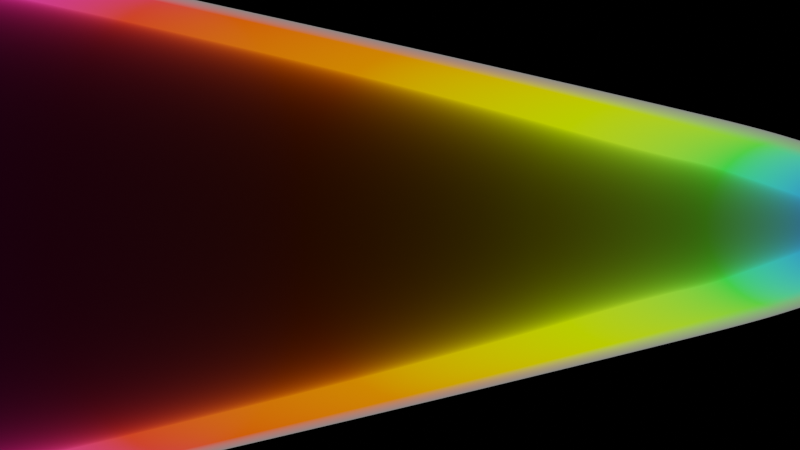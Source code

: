 # Source: waves.blend  (saved by Blender 2.80.45; exported with 4.5.12 LTS)
import bpy
from mathutils import Matrix  # noqa: F401  (used for matrix-valued properties, if any)

bpy.ops.wm.read_factory_settings(use_empty=True)
scene = bpy.context.scene
scene.name = 'Scene'

# ---- collections
col_collection = bpy.data.collections.new('Collection'); scene.collection.children.link(col_collection)

# ---- materials (node trees are filled in below, after node groups)
mat_material_001 = bpy.data.materials.new('Material.001')
mat_material_001.roughness = 0.25

# ---- material node trees
mat_material_001.use_nodes = True; mat_material_001.node_tree.nodes.clear()
_N = mat_material_001.node_tree.nodes; _L = mat_material_001.node_tree.links
n0 = _N.new('ShaderNodeOutputMaterial'); n0.name = 'Material Output'; n0.location = (618, 319)
n1 = _N.new('ShaderNodeTexGradient'); n1.name = 'Gradient Texture'; n1.location = (-1430, 170)
n2 = _N.new('ShaderNodeTexCoord'); n2.name = 'Texture Coordinate'; n2.location = (-1717, 179)
n3 = _N.new('ShaderNodeValToRGB'); n3.name = 'ColorRamp'; n3.location = (-1192, 208)
while len(n3.color_ramp.elements) > 1: n3.color_ramp.elements.remove(n3.color_ramp.elements[-1])
n3.color_ramp.elements[0].position = 0.0; n3.color_ramp.elements[0].color = (0.9887, 0.0, 1.0, 1.0)
_e = n3.color_ramp.elements.new(0.2362); _e.color = (1.0, 0.04733, 0.003341, 1.0)
_e = n3.color_ramp.elements.new(0.3928); _e.color = (1.0, 0.2153, 0.0, 1.0)
_e = n3.color_ramp.elements.new(0.5928); _e.color = (0.5604, 1.0, 0.0, 1.0)
_e = n3.color_ramp.elements.new(0.8); _e.color = (0.0, 1.0, 0.05759, 1.0)
_e = n3.color_ramp.elements.new(1.0); _e.color = (0.0, 0.003295, 1.0, 1.0)
n4 = _N.new('ShaderNodeValToRGB'); n4.name = 'ColorRamp.001'; n4.location = (-607, 270)
while len(n4.color_ramp.elements) > 1: n4.color_ramp.elements.remove(n4.color_ramp.elements[-1])
n4.color_ramp.elements[0].position = 0.0; n4.color_ramp.elements[0].color = (0.0, 0.0, 0.0, 1.0)
_e = n4.color_ramp.elements.new(0.5652); _e.color = (1.0, 1.0, 1.0, 1.0)
n5 = _N.new('ShaderNodeBsdfTransparent'); n5.name = 'Transparent BSDF'; n5.location = (-809, -155)
n6 = _N.new('ShaderNodeEmission'); n6.name = 'Emission'; n6.location = (-811, 28)
n7 = _N.new('ShaderNodeLayerWeight'); n7.name = 'Layer Weight'; n7.location = (-827, 253)
n7.inputs[0].default_value = 0.1
n8 = _N.new('ShaderNodeMixShader'); n8.name = 'Mix Shader'; n8.location = (-329, 87)
n9 = _N.new('ShaderNodeEmission'); n9.name = 'Emission.001'; n9.location = (-185, 308)
n9.inputs[1].default_value = 0.2
n10 = _N.new('ShaderNodeLayerWeight'); n10.name = 'Layer Weight.001'; n10.location = (-190, 525)
n10.inputs[0].default_value = 0.75
n11 = _N.new('ShaderNodeValToRGB'); n11.name = 'ColorRamp.002'; n11.location = (30, 494)
while len(n11.color_ramp.elements) > 1: n11.color_ramp.elements.remove(n11.color_ramp.elements[-1])
n11.color_ramp.elements[0].position = 0.9493; n11.color_ramp.elements[0].color = (0.0, 0.0, 0.0, 1.0)
_e = n11.color_ramp.elements.new(1.0); _e.color = (1.0, 1.0, 1.0, 1.0)
n12 = _N.new('ShaderNodeMixShader'); n12.name = 'Mix Shader.001'; n12.location = (350, 274)
_L.new(n6.outputs[0], n8.inputs[2])
_L.new(n7.outputs[0], n4.inputs[0])
_L.new(n5.outputs[0], n8.inputs[1])
_L.new(n1.outputs[1], n3.inputs[0])
_L.new(n3.outputs[0], n6.inputs[0])
_L.new(n2.outputs[2], n1.inputs[0])
_L.new(n4.outputs[0], n8.inputs[0])
_L.new(n9.outputs[0], n12.inputs[2])
_L.new(n8.outputs[0], n12.inputs[1])
_L.new(n10.outputs[1], n11.inputs[0])
_L.new(n11.outputs[0], n12.inputs[0])
_L.new(n12.outputs[0], n0.inputs[0])
n0.is_active_output = True

# ---- world
world_world = bpy.data.worlds.new('World'); scene.world = world_world
world_world.use_nodes = True; world_world.node_tree.nodes.clear()
_N = world_world.node_tree.nodes; _L = world_world.node_tree.links
n0 = _N.new('ShaderNodeOutputWorld'); n0.name = 'World Output'; n0.location = (300, 300)
n1 = _N.new('ShaderNodeBackground'); n1.name = 'Background'; n1.location = (10, 300)
n1.inputs[0].default_value = (0.0, 0.0, 0.0, 1.0)
_L.new(n1.outputs[0], n0.inputs[0])
n0.is_active_output = True
world_world.color = (0.05088, 0.05088, 0.05088)
world_world.use_sun_shadow = False
world_world.sun_shadow_jitter_overblur = 0.0

# ---- cameras
cam_camera = bpy.data.cameras.new('Camera')
cam_camera.clip_end = 100.0
cam_camera.ortho_scale = 7.314
cam_camera.dof.focus_distance = 0.0

# ---- lights
light_light = bpy.data.lights.new('Light', 'POINT')
light_light.transmission_factor = 0.0
light_light.cutoff_distance = 30.0
light_light.energy = 100.0
light_light.shadow_buffer_clip_start = 1.001
light_light.shadow_soft_size = 0.1
light_light.shadow_maximum_resolution = 0.006
light_light.use_absolute_resolution = True

# ---- meshes
me_cylinder = bpy.data.meshes.new('Cylinder')
me_cylinder.from_pydata([(-1.0, -3.266e-06, 9.447), (-2.276, 5.093e-06, -15.08), (-0.9808, -0.1951, 9.447), (-2.232, -0.444, -15.08), (-0.9239, -0.3827, 9.447), (-2.103, -0.8709, -15.08), (-0.8315, -0.5556, 9.447), (-1.892, -1.264, -15.08), (-0.7071, -0.7071, 9.447), (-1.609, -1.609, -15.08), (-0.5556, -0.8315, 9.447), (-1.264, -1.892, -15.08), (-0.3827, -0.9239, 9.447), (-0.8709, -2.103, -15.08), (-0.1951, -0.9808, 9.447), (-0.444, -2.232, -15.08), (2.98e-07, -1.0, 9.447), (1.031e-06, -2.276, -15.08), (0.1951, -0.9808, 9.447), (0.444, -2.232, -15.08), (0.3827, -0.9239, 9.447), (0.8709, -2.103, -15.08), (0.5556, -0.8315, 9.447), (1.264, -1.892, -15.08), (0.7071, -0.7071, 9.447), (1.609, -1.609, -15.08), (0.8315, -0.5556, 9.447), (1.892, -1.264, -15.08), (0.9239, -0.3827, 9.447), (2.103, -0.8709, -15.08), (0.9808, -0.1951, 9.447), (2.232, -0.444, -15.08), (1.0, -2.789e-06, 9.447), (2.276, 6.178e-06, -15.08), (0.9808, 0.1951, 9.447), (2.232, 0.444, -15.08), (0.9239, 0.3827, 9.447), (2.103, 0.8709, -15.08), (0.8315, 0.5556, 9.447), (1.892, 1.264, -15.08), (0.7071, 0.7071, 9.447), (1.609, 1.609, -15.08), (0.5556, 0.8315, 9.447), (1.264, 1.892, -15.08), (0.3827, 0.9239, 9.447), (0.8709, 2.103, -15.08), (0.1951, 0.9808, 9.447), (0.444, 2.232, -15.08), (-7.749e-07, 1.0, 9.447), (-1.41e-06, 2.276, -15.08), (-0.1951, 0.9808, 9.447), (-0.444, 2.232, -15.08), (-0.3827, 0.9239, 9.447), (-0.8709, 2.103, -15.08), (-0.5556, 0.8315, 9.447), (-1.264, 1.892, -15.08), (-0.7071, 0.7071, 9.447), (-1.609, 1.609, -15.08), (-0.8315, 0.5556, 9.447), (-1.892, 1.264, -15.08), (-0.9239, 0.3827, 9.447), (-2.103, 0.8709, -15.08), (-0.9808, 0.1951, 9.447), (-2.232, 0.444, -15.08), (-1.128, -2.711e-06, 7.812), (-1.256, -2.155e-06, 6.176), (-1.384, -1.599e-06, 4.541), (-1.512, -1.043e-06, 2.905), (-1.618, -4.124e-07, 1.054), (-1.708, 2.419e-07, -0.8654), (-1.792, 8.732e-07, -2.717), (-1.871, 1.481e-06, -4.5), (-1.945, 2.067e-06, -6.216), (-2.014, 2.629e-06, -7.863), (-2.077, 3.168e-06, -9.443), (-2.134, 3.684e-06, -10.96), (-2.187, 4.176e-06, -12.4), (-2.234, 4.646e-06, -13.78), (-2.191, -0.4358, -13.78), (-2.145, -0.4266, -12.4), (-2.093, -0.4164, -10.96), (-2.037, -0.4051, -9.443), (-1.975, -0.3928, -7.863), (-1.908, -0.3795, -6.216), (-1.835, -0.3651, -4.5), (-1.758, -0.3497, -2.717), (-1.675, -0.3332, -0.8654), (-1.587, -0.3157, 1.054), (-1.483, -0.295, 2.905), (-1.357, -0.27, 4.541), (-1.232, -0.245, 6.176), (-1.106, -0.2201, 7.812), (-2.064, -0.8549, -13.78), (-2.02, -0.8369, -12.4), (-1.972, -0.8168, -10.96), (-1.919, -0.7947, -9.443), (-1.86, -0.7705, -7.863), (-1.797, -0.7444, -6.216), (-1.729, -0.7162, -4.5), (-1.656, -0.6859, -2.717), (-1.578, -0.6537, -0.8654), (-1.495, -0.6193, 1.054), (-1.397, -0.5787, 2.905), (-1.279, -0.5297, 4.541), (-1.16, -0.4807, 6.176), (-1.042, -0.4317, 7.812), (-1.857, -1.241, -13.78), (-1.818, -1.215, -12.4), (-1.775, -1.186, -10.96), (-1.727, -1.154, -9.443), (-1.674, -1.119, -7.863), (-1.617, -1.081, -6.216), (-1.556, -1.04, -4.5), (-1.49, -0.9958, -2.717), (-1.42, -0.949, -0.8654), (-1.346, -0.8992, 1.054), (-1.257, -0.8401, 2.905), (-1.151, -0.769, 4.541), (-1.044, -0.6978, 6.176), (-0.9379, -0.6267, 7.812), (-1.58, -1.58, -13.78), (-1.546, -1.546, -12.4), (-1.509, -1.509, -10.96), (-1.468, -1.468, -9.443), (-1.424, -1.424, -7.863), (-1.375, -1.375, -6.216), (-1.323, -1.323, -4.5), (-1.267, -1.267, -2.717), (-1.208, -1.208, -0.8654), (-1.144, -1.144, 1.054), (-1.069, -1.069, 2.905), (-0.9787, -0.9787, 4.541), (-0.8882, -0.8882, 6.176), (-0.7976, -0.7976, 7.812), (-1.241, -1.857, -13.78), (-1.215, -1.818, -12.4), (-1.186, -1.775, -10.96), (-1.154, -1.727, -9.443), (-1.119, -1.674, -7.863), (-1.081, -1.617, -6.216), (-1.04, -1.556, -4.5), (-0.9958, -1.49, -2.717), (-0.949, -1.42, -0.8654), (-0.8992, -1.346, 1.054), (-0.8401, -1.257, 2.905), (-0.769, -1.151, 4.541), (-0.6978, -1.044, 6.176), (-0.6267, -0.9379, 7.812), (-0.8549, -2.064, -13.78), (-0.8369, -2.02, -12.4), (-0.8168, -1.972, -10.96), (-0.7947, -1.919, -9.443), (-0.7705, -1.86, -7.863), (-0.7444, -1.797, -6.216), (-0.7162, -1.729, -4.5), (-0.6859, -1.656, -2.717), (-0.6537, -1.578, -0.8654), (-0.6193, -1.495, 1.054), (-0.5787, -1.397, 2.905), (-0.5297, -1.279, 4.541), (-0.4807, -1.16, 6.176), (-0.4317, -1.042, 7.812), (-0.4358, -2.191, -13.78), (-0.4266, -2.145, -12.4), (-0.4164, -2.093, -10.96), (-0.4051, -2.037, -9.443), (-0.3928, -1.975, -7.863), (-0.3795, -1.908, -6.216), (-0.3651, -1.835, -4.5), (-0.3497, -1.758, -2.717), (-0.3332, -1.675, -0.8654), (-0.3157, -1.587, 1.054), (-0.295, -1.483, 2.905), (-0.27, -1.357, 4.541), (-0.245, -1.232, 6.176), (-0.2201, -1.106, 7.812), (1.002e-06, -2.234, -13.78), (9.696e-07, -2.187, -12.4), (9.347e-07, -2.134, -10.96), (8.972e-07, -2.077, -9.443), (8.57e-07, -2.014, -7.863), (8.142e-07, -1.945, -6.216), (7.686e-07, -1.871, -4.5), (7.204e-07, -1.792, -2.717), (6.694e-07, -1.708, -0.8654), (6.158e-07, -1.618, 1.054), (5.568e-07, -1.512, 2.905), (4.921e-07, -1.384, 4.541), (4.274e-07, -1.256, 6.176), (3.627e-07, -1.128, 7.812), (0.4358, -2.191, -13.78), (0.4266, -2.145, -12.4), (0.4164, -2.093, -10.96), (0.4051, -2.037, -9.443), (0.3928, -1.975, -7.863), (0.3795, -1.908, -6.216), (0.3651, -1.835, -4.5), (0.3497, -1.758, -2.717), (0.3332, -1.675, -0.8654), (0.3157, -1.587, 1.054), (0.295, -1.483, 2.905), (0.27, -1.357, 4.541), (0.245, -1.232, 6.176), (0.2201, -1.106, 7.812), (0.8549, -2.064, -13.78), (0.8369, -2.02, -12.4), (0.8168, -1.972, -10.96), (0.7947, -1.919, -9.443), (0.7705, -1.86, -7.863), (0.7444, -1.797, -6.216), (0.7162, -1.729, -4.5), (0.6859, -1.656, -2.717), (0.6537, -1.578, -0.8654), (0.6193, -1.495, 1.054), (0.5787, -1.397, 2.905), (0.5297, -1.279, 4.541), (0.4807, -1.16, 6.176), (0.4317, -1.042, 7.812), (1.241, -1.857, -13.78), (1.215, -1.818, -12.4), (1.186, -1.775, -10.96), (1.154, -1.727, -9.443), (1.119, -1.674, -7.863), (1.081, -1.617, -6.216), (1.04, -1.556, -4.5), (0.9958, -1.49, -2.717), (0.949, -1.42, -0.8654), (0.8992, -1.346, 1.054), (0.8401, -1.257, 2.905), (0.769, -1.151, 4.541), (0.6978, -1.044, 6.176), (0.6267, -0.9379, 7.812), (1.58, -1.58, -13.78), (1.546, -1.546, -12.4), (1.509, -1.509, -10.96), (1.468, -1.468, -9.443), (1.424, -1.424, -7.863), (1.375, -1.375, -6.216), (1.323, -1.323, -4.5), (1.267, -1.267, -2.717), (1.208, -1.208, -0.8654), (1.144, -1.144, 1.054), (1.069, -1.069, 2.905), (0.9787, -0.9787, 4.541), (0.8882, -0.8882, 6.176), (0.7976, -0.7976, 7.812), (1.857, -1.241, -13.78), (1.818, -1.215, -12.4), (1.775, -1.186, -10.96), (1.727, -1.154, -9.443), (1.674, -1.119, -7.863), (1.617, -1.081, -6.216), (1.556, -1.04, -4.5), (1.49, -0.9958, -2.717), (1.42, -0.949, -0.8654), (1.346, -0.8992, 1.054), (1.257, -0.8401, 2.905), (1.151, -0.769, 4.541), (1.044, -0.6978, 6.176), (0.9379, -0.6267, 7.812), (2.064, -0.8549, -13.78), (2.02, -0.8369, -12.4), (1.972, -0.8168, -10.96), (1.919, -0.7947, -9.443), (1.86, -0.7705, -7.863), (1.797, -0.7444, -6.216), (1.729, -0.7162, -4.5), (1.656, -0.6859, -2.717), (1.578, -0.6537, -0.8654), (1.495, -0.6193, 1.054), (1.397, -0.5787, 2.905), (1.279, -0.5297, 4.541), (1.16, -0.4807, 6.176), (1.042, -0.4317, 7.812), (2.191, -0.4358, -13.78), (2.145, -0.4266, -12.4), (2.093, -0.4164, -10.96), (2.037, -0.4051, -9.443), (1.975, -0.3928, -7.863), (1.908, -0.3795, -6.216), (1.835, -0.3651, -4.5), (1.758, -0.3497, -2.717), (1.675, -0.3332, -0.8654), (1.587, -0.3157, 1.054), (1.483, -0.295, 2.905), (1.357, -0.27, 4.541), (1.232, -0.245, 6.176), (1.106, -0.2201, 7.812), (2.234, 5.711e-06, -13.78), (2.187, 5.219e-06, -12.4), (2.134, 4.701e-06, -10.96), (2.077, 4.158e-06, -9.443), (2.014, 3.589e-06, -7.863), (1.945, 2.994e-06, -6.216), (1.871, 2.374e-06, -4.5), (1.792, 1.728e-06, -2.717), (1.708, 1.056e-06, -0.8654), (1.618, 3.593e-07, 1.054), (1.512, -3.221e-07, 2.905), (1.384, -9.389e-07, 4.541), (1.256, -1.556e-06, 6.176), (1.128, -2.173e-06, 7.812), (2.191, 0.4358, -13.78), (2.145, 0.4266, -12.4), (2.093, 0.4164, -10.96), (2.037, 0.4051, -9.443), (1.975, 0.3928, -7.863), (1.908, 0.3795, -6.216), (1.835, 0.3651, -4.5), (1.758, 0.3497, -2.717), (1.675, 0.3332, -0.8654), (1.587, 0.3157, 1.054), (1.483, 0.295, 2.905), (1.357, 0.27, 4.541), (1.232, 0.245, 6.176), (1.106, 0.2201, 7.812), (2.064, 0.8549, -13.78), (2.02, 0.8369, -12.4), (1.972, 0.8168, -10.96), (1.919, 0.7947, -9.443), (1.86, 0.7705, -7.863), (1.797, 0.7444, -6.216), (1.729, 0.7162, -4.5), (1.656, 0.6859, -2.717), (1.578, 0.6537, -0.8654), (1.495, 0.6193, 1.054), (1.397, 0.5787, 2.905), (1.279, 0.5297, 4.541), (1.16, 0.4807, 6.176), (1.042, 0.4317, 7.812), (1.857, 1.241, -13.78), (1.818, 1.215, -12.4), (1.775, 1.186, -10.96), (1.727, 1.154, -9.443), (1.674, 1.119, -7.863), (1.617, 1.081, -6.216), (1.556, 1.04, -4.5), (1.49, 0.9958, -2.717), (1.42, 0.949, -0.8654), (1.346, 0.8992, 1.054), (1.257, 0.8401, 2.905), (1.151, 0.769, 4.541), (1.044, 0.6978, 6.176), (0.9379, 0.6267, 7.812), (1.58, 1.58, -13.78), (1.546, 1.546, -12.4), (1.509, 1.509, -10.96), (1.468, 1.468, -9.443), (1.424, 1.424, -7.863), (1.375, 1.375, -6.216), (1.323, 1.323, -4.5), (1.267, 1.267, -2.717), (1.208, 1.208, -0.8654), (1.144, 1.144, 1.054), (1.069, 1.069, 2.905), (0.9787, 0.9787, 4.541), (0.8882, 0.8882, 6.176), (0.7976, 0.7976, 7.812), (1.241, 1.857, -13.78), (1.215, 1.818, -12.4), (1.186, 1.775, -10.96), (1.154, 1.727, -9.443), (1.119, 1.674, -7.863), (1.081, 1.617, -6.216), (1.04, 1.556, -4.5), (0.9958, 1.49, -2.717), (0.949, 1.42, -0.8654), (0.8992, 1.346, 1.054), (0.8401, 1.257, 2.905), (0.769, 1.151, 4.541), (0.6978, 1.044, 6.176), (0.6267, 0.9379, 7.812), (0.8549, 2.064, -13.78), (0.8369, 2.02, -12.4), (0.8168, 1.972, -10.96), (0.7947, 1.919, -9.443), (0.7705, 1.86, -7.863), (0.7444, 1.797, -6.216), (0.7162, 1.729, -4.5), (0.6859, 1.656, -2.717), (0.6537, 1.578, -0.8654), (0.6193, 1.495, 1.054), (0.5787, 1.397, 2.905), (0.5297, 1.279, 4.541), (0.4807, 1.16, 6.176), (0.4317, 1.042, 7.812), (0.4358, 2.191, -13.78), (0.4266, 2.145, -12.4), (0.4164, 2.093, -10.96), (0.4051, 2.037, -9.443), (0.3928, 1.975, -7.863), (0.3795, 1.908, -6.216), (0.3651, 1.835, -4.5), (0.3497, 1.758, -2.717), (0.3332, 1.675, -0.8654), (0.3157, 1.587, 1.054), (0.295, 1.483, 2.905), (0.27, 1.357, 4.541), (0.245, 1.232, 6.176), (0.2201, 1.106, 7.812), (-1.395e-06, 2.234, -13.78), (-1.377e-06, 2.187, -12.4), (-1.355e-06, 2.134, -10.96), (-1.331e-06, 2.077, -9.443), (-1.303e-06, 2.014, -7.863), (-1.273e-06, 1.945, -6.216), (-1.239e-06, 1.871, -4.5), (-1.203e-06, 1.792, -2.717), (-1.163e-06, 1.708, -0.8654), (-1.121e-06, 1.618, 1.054), (-1.066e-06, 1.512, 2.905), (-9.929e-07, 1.384, 4.541), (-9.202e-07, 1.256, 6.176), (-8.475e-07, 1.128, 7.812), (-0.4358, 2.191, -13.78), (-0.4266, 2.145, -12.4), (-0.4164, 2.093, -10.96), (-0.4051, 2.037, -9.443), (-0.3928, 1.975, -7.863), (-0.3795, 1.908, -6.216), (-0.3651, 1.835, -4.5), (-0.3497, 1.758, -2.717), (-0.3332, 1.675, -0.8654), (-0.3157, 1.587, 1.054), (-0.295, 1.483, 2.905), (-0.27, 1.357, 4.541), (-0.245, 1.232, 6.176), (-0.2201, 1.106, 7.812), (-0.8549, 2.064, -13.78), (-0.8369, 2.02, -12.4), (-0.8168, 1.972, -10.96), (-0.7947, 1.919, -9.443), (-0.7705, 1.86, -7.863), (-0.7444, 1.797, -6.216), (-0.7162, 1.729, -4.5), (-0.6859, 1.656, -2.717), (-0.6537, 1.578, -0.8654), (-0.6193, 1.495, 1.054), (-0.5787, 1.397, 2.905), (-0.5297, 1.279, 4.541), (-0.4807, 1.16, 6.176), (-0.4317, 1.042, 7.812), (-1.241, 1.857, -13.78), (-1.215, 1.818, -12.4), (-1.186, 1.775, -10.96), (-1.154, 1.727, -9.443), (-1.119, 1.674, -7.863), (-1.081, 1.617, -6.216), (-1.04, 1.556, -4.5), (-0.9958, 1.49, -2.717), (-0.949, 1.42, -0.8654), (-0.8992, 1.346, 1.054), (-0.8401, 1.257, 2.905), (-0.769, 1.151, 4.541), (-0.6978, 1.044, 6.176), (-0.6267, 0.9379, 7.812), (-1.58, 1.58, -13.78), (-1.546, 1.546, -12.4), (-1.509, 1.509, -10.96), (-1.468, 1.468, -9.443), (-1.424, 1.424, -7.863), (-1.375, 1.375, -6.216), (-1.323, 1.323, -4.5), (-1.267, 1.267, -2.717), (-1.208, 1.208, -0.8654), (-1.144, 1.144, 1.054), (-1.069, 1.069, 2.905), (-0.9787, 0.9787, 4.541), (-0.8882, 0.8882, 6.176), (-0.7976, 0.7976, 7.812), (-1.857, 1.241, -13.78), (-1.818, 1.215, -12.4), (-1.775, 1.186, -10.96), (-1.727, 1.154, -9.443), (-1.674, 1.119, -7.863), (-1.617, 1.081, -6.216), (-1.556, 1.04, -4.5), (-1.49, 0.9958, -2.717), (-1.42, 0.949, -0.8654), (-1.346, 0.8992, 1.054), (-1.257, 0.8401, 2.905), (-1.151, 0.7689, 4.541), (-1.044, 0.6978, 6.176), (-0.9379, 0.6267, 7.812), (-2.064, 0.8549, -13.78), (-2.02, 0.8369, -12.4), (-1.972, 0.8168, -10.96), (-1.919, 0.7947, -9.443), (-1.86, 0.7705, -7.863), (-1.797, 0.7444, -6.216), (-1.729, 0.7162, -4.5), (-1.656, 0.6859, -2.717), (-1.578, 0.6536, -0.8654), (-1.495, 0.6193, 1.054), (-1.397, 0.5787, 2.905), (-1.279, 0.5297, 4.541), (-1.16, 0.4807, 6.176), (-1.042, 0.4317, 7.812), (-2.191, 0.4358, -13.78), (-2.145, 0.4266, -12.4), (-2.093, 0.4164, -10.96), (-2.037, 0.4051, -9.443), (-1.975, 0.3928, -7.863), (-1.908, 0.3795, -6.216), (-1.835, 0.3651, -4.5), (-1.758, 0.3497, -2.717), (-1.675, 0.3332, -0.8654), (-1.587, 0.3157, 1.054), (-1.483, 0.295, 2.905), (-1.357, 0.27, 4.541), (-1.232, 0.245, 6.176), (-1.106, 0.2201, 7.812)], [], [(77, 1, 3, 78), (78, 3, 5, 92), (92, 5, 7, 106), (106, 7, 9, 120), (120, 9, 11, 134), (134, 11, 13, 148), (148, 13, 15, 162), (162, 15, 17, 176), (176, 17, 19, 190), (190, 19, 21, 204), (204, 21, 23, 218), (218, 23, 25, 232), (232, 25, 27, 246), (246, 27, 29, 260), (260, 29, 31, 274), (274, 31, 33, 288), (288, 33, 35, 302), (302, 35, 37, 316), (316, 37, 39, 330), (330, 39, 41, 344), (344, 41, 43, 358), (358, 43, 45, 372), (372, 45, 47, 386), (386, 47, 49, 400), (400, 49, 51, 414), (414, 51, 53, 428), (428, 53, 55, 442), (442, 55, 57, 456), (456, 57, 59, 470), (470, 59, 61, 484), (484, 61, 63, 498), (498, 63, 1, 77), (62, 511, 64, 0), (511, 510, 65, 64), (510, 509, 66, 65), (509, 508, 67, 66), (508, 507, 68, 67), (507, 506, 69, 68), (506, 505, 70, 69), (505, 504, 71, 70), (504, 503, 72, 71), (503, 502, 73, 72), (502, 501, 74, 73), (501, 500, 75, 74), (500, 499, 76, 75), (499, 498, 77, 76), (60, 497, 511, 62), (497, 496, 510, 511), (496, 495, 509, 510), (495, 494, 508, 509), (494, 493, 507, 508), (493, 492, 506, 507), (492, 491, 505, 506), (491, 490, 504, 505), (490, 489, 503, 504), (489, 488, 502, 503), (488, 487, 501, 502), (487, 486, 500, 501), (486, 485, 499, 500), (485, 484, 498, 499), (58, 483, 497, 60), (483, 482, 496, 497), (482, 481, 495, 496), (481, 480, 494, 495), (480, 479, 493, 494), (479, 478, 492, 493), (478, 477, 491, 492), (477, 476, 490, 491), (476, 475, 489, 490), (475, 474, 488, 489), (474, 473, 487, 488), (473, 472, 486, 487), (472, 471, 485, 486), (471, 470, 484, 485), (56, 469, 483, 58), (469, 468, 482, 483), (468, 467, 481, 482), (467, 466, 480, 481), (466, 465, 479, 480), (465, 464, 478, 479), (464, 463, 477, 478), (463, 462, 476, 477), (462, 461, 475, 476), (461, 460, 474, 475), (460, 459, 473, 474), (459, 458, 472, 473), (458, 457, 471, 472), (457, 456, 470, 471), (54, 455, 469, 56), (455, 454, 468, 469), (454, 453, 467, 468), (453, 452, 466, 467), (452, 451, 465, 466), (451, 450, 464, 465), (450, 449, 463, 464), (449, 448, 462, 463), (448, 447, 461, 462), (447, 446, 460, 461), (446, 445, 459, 460), (445, 444, 458, 459), (444, 443, 457, 458), (443, 442, 456, 457), (52, 441, 455, 54), (441, 440, 454, 455), (440, 439, 453, 454), (439, 438, 452, 453), (438, 437, 451, 452), (437, 436, 450, 451), (436, 435, 449, 450), (435, 434, 448, 449), (434, 433, 447, 448), (433, 432, 446, 447), (432, 431, 445, 446), (431, 430, 444, 445), (430, 429, 443, 444), (429, 428, 442, 443), (50, 427, 441, 52), (427, 426, 440, 441), (426, 425, 439, 440), (425, 424, 438, 439), (424, 423, 437, 438), (423, 422, 436, 437), (422, 421, 435, 436), (421, 420, 434, 435), (420, 419, 433, 434), (419, 418, 432, 433), (418, 417, 431, 432), (417, 416, 430, 431), (416, 415, 429, 430), (415, 414, 428, 429), (48, 413, 427, 50), (413, 412, 426, 427), (412, 411, 425, 426), (411, 410, 424, 425), (410, 409, 423, 424), (409, 408, 422, 423), (408, 407, 421, 422), (407, 406, 420, 421), (406, 405, 419, 420), (405, 404, 418, 419), (404, 403, 417, 418), (403, 402, 416, 417), (402, 401, 415, 416), (401, 400, 414, 415), (46, 399, 413, 48), (399, 398, 412, 413), (398, 397, 411, 412), (397, 396, 410, 411), (396, 395, 409, 410), (395, 394, 408, 409), (394, 393, 407, 408), (393, 392, 406, 407), (392, 391, 405, 406), (391, 390, 404, 405), (390, 389, 403, 404), (389, 388, 402, 403), (388, 387, 401, 402), (387, 386, 400, 401), (44, 385, 399, 46), (385, 384, 398, 399), (384, 383, 397, 398), (383, 382, 396, 397), (382, 381, 395, 396), (381, 380, 394, 395), (380, 379, 393, 394), (379, 378, 392, 393), (378, 377, 391, 392), (377, 376, 390, 391), (376, 375, 389, 390), (375, 374, 388, 389), (374, 373, 387, 388), (373, 372, 386, 387), (42, 371, 385, 44), (371, 370, 384, 385), (370, 369, 383, 384), (369, 368, 382, 383), (368, 367, 381, 382), (367, 366, 380, 381), (366, 365, 379, 380), (365, 364, 378, 379), (364, 363, 377, 378), (363, 362, 376, 377), (362, 361, 375, 376), (361, 360, 374, 375), (360, 359, 373, 374), (359, 358, 372, 373), (40, 357, 371, 42), (357, 356, 370, 371), (356, 355, 369, 370), (355, 354, 368, 369), (354, 353, 367, 368), (353, 352, 366, 367), (352, 351, 365, 366), (351, 350, 364, 365), (350, 349, 363, 364), (349, 348, 362, 363), (348, 347, 361, 362), (347, 346, 360, 361), (346, 345, 359, 360), (345, 344, 358, 359), (38, 343, 357, 40), (343, 342, 356, 357), (342, 341, 355, 356), (341, 340, 354, 355), (340, 339, 353, 354), (339, 338, 352, 353), (338, 337, 351, 352), (337, 336, 350, 351), (336, 335, 349, 350), (335, 334, 348, 349), (334, 333, 347, 348), (333, 332, 346, 347), (332, 331, 345, 346), (331, 330, 344, 345), (36, 329, 343, 38), (329, 328, 342, 343), (328, 327, 341, 342), (327, 326, 340, 341), (326, 325, 339, 340), (325, 324, 338, 339), (324, 323, 337, 338), (323, 322, 336, 337), (322, 321, 335, 336), (321, 320, 334, 335), (320, 319, 333, 334), (319, 318, 332, 333), (318, 317, 331, 332), (317, 316, 330, 331), (34, 315, 329, 36), (315, 314, 328, 329), (314, 313, 327, 328), (313, 312, 326, 327), (312, 311, 325, 326), (311, 310, 324, 325), (310, 309, 323, 324), (309, 308, 322, 323), (308, 307, 321, 322), (307, 306, 320, 321), (306, 305, 319, 320), (305, 304, 318, 319), (304, 303, 317, 318), (303, 302, 316, 317), (32, 301, 315, 34), (301, 300, 314, 315), (300, 299, 313, 314), (299, 298, 312, 313), (298, 297, 311, 312), (297, 296, 310, 311), (296, 295, 309, 310), (295, 294, 308, 309), (294, 293, 307, 308), (293, 292, 306, 307), (292, 291, 305, 306), (291, 290, 304, 305), (290, 289, 303, 304), (289, 288, 302, 303), (30, 287, 301, 32), (287, 286, 300, 301), (286, 285, 299, 300), (285, 284, 298, 299), (284, 283, 297, 298), (283, 282, 296, 297), (282, 281, 295, 296), (281, 280, 294, 295), (280, 279, 293, 294), (279, 278, 292, 293), (278, 277, 291, 292), (277, 276, 290, 291), (276, 275, 289, 290), (275, 274, 288, 289), (28, 273, 287, 30), (273, 272, 286, 287), (272, 271, 285, 286), (271, 270, 284, 285), (270, 269, 283, 284), (269, 268, 282, 283), (268, 267, 281, 282), (267, 266, 280, 281), (266, 265, 279, 280), (265, 264, 278, 279), (264, 263, 277, 278), (263, 262, 276, 277), (262, 261, 275, 276), (261, 260, 274, 275), (26, 259, 273, 28), (259, 258, 272, 273), (258, 257, 271, 272), (257, 256, 270, 271), (256, 255, 269, 270), (255, 254, 268, 269), (254, 253, 267, 268), (253, 252, 266, 267), (252, 251, 265, 266), (251, 250, 264, 265), (250, 249, 263, 264), (249, 248, 262, 263), (248, 247, 261, 262), (247, 246, 260, 261), (24, 245, 259, 26), (245, 244, 258, 259), (244, 243, 257, 258), (243, 242, 256, 257), (242, 241, 255, 256), (241, 240, 254, 255), (240, 239, 253, 254), (239, 238, 252, 253), (238, 237, 251, 252), (237, 236, 250, 251), (236, 235, 249, 250), (235, 234, 248, 249), (234, 233, 247, 248), (233, 232, 246, 247), (22, 231, 245, 24), (231, 230, 244, 245), (230, 229, 243, 244), (229, 228, 242, 243), (228, 227, 241, 242), (227, 226, 240, 241), (226, 225, 239, 240), (225, 224, 238, 239), (224, 223, 237, 238), (223, 222, 236, 237), (222, 221, 235, 236), (221, 220, 234, 235), (220, 219, 233, 234), (219, 218, 232, 233), (20, 217, 231, 22), (217, 216, 230, 231), (216, 215, 229, 230), (215, 214, 228, 229), (214, 213, 227, 228), (213, 212, 226, 227), (212, 211, 225, 226), (211, 210, 224, 225), (210, 209, 223, 224), (209, 208, 222, 223), (208, 207, 221, 222), (207, 206, 220, 221), (206, 205, 219, 220), (205, 204, 218, 219), (18, 203, 217, 20), (203, 202, 216, 217), (202, 201, 215, 216), (201, 200, 214, 215), (200, 199, 213, 214), (199, 198, 212, 213), (198, 197, 211, 212), (197, 196, 210, 211), (196, 195, 209, 210), (195, 194, 208, 209), (194, 193, 207, 208), (193, 192, 206, 207), (192, 191, 205, 206), (191, 190, 204, 205), (16, 189, 203, 18), (189, 188, 202, 203), (188, 187, 201, 202), (187, 186, 200, 201), (186, 185, 199, 200), (185, 184, 198, 199), (184, 183, 197, 198), (183, 182, 196, 197), (182, 181, 195, 196), (181, 180, 194, 195), (180, 179, 193, 194), (179, 178, 192, 193), (178, 177, 191, 192), (177, 176, 190, 191), (14, 175, 189, 16), (175, 174, 188, 189), (174, 173, 187, 188), (173, 172, 186, 187), (172, 171, 185, 186), (171, 170, 184, 185), (170, 169, 183, 184), (169, 168, 182, 183), (168, 167, 181, 182), (167, 166, 180, 181), (166, 165, 179, 180), (165, 164, 178, 179), (164, 163, 177, 178), (163, 162, 176, 177), (12, 161, 175, 14), (161, 160, 174, 175), (160, 159, 173, 174), (159, 158, 172, 173), (158, 157, 171, 172), (157, 156, 170, 171), (156, 155, 169, 170), (155, 154, 168, 169), (154, 153, 167, 168), (153, 152, 166, 167), (152, 151, 165, 166), (151, 150, 164, 165), (150, 149, 163, 164), (149, 148, 162, 163), (10, 147, 161, 12), (147, 146, 160, 161), (146, 145, 159, 160), (145, 144, 158, 159), (144, 143, 157, 158), (143, 142, 156, 157), (142, 141, 155, 156), (141, 140, 154, 155), (140, 139, 153, 154), (139, 138, 152, 153), (138, 137, 151, 152), (137, 136, 150, 151), (136, 135, 149, 150), (135, 134, 148, 149), (8, 133, 147, 10), (133, 132, 146, 147), (132, 131, 145, 146), (131, 130, 144, 145), (130, 129, 143, 144), (129, 128, 142, 143), (128, 127, 141, 142), (127, 126, 140, 141), (126, 125, 139, 140), (125, 124, 138, 139), (124, 123, 137, 138), (123, 122, 136, 137), (122, 121, 135, 136), (121, 120, 134, 135), (6, 119, 133, 8), (119, 118, 132, 133), (118, 117, 131, 132), (117, 116, 130, 131), (116, 115, 129, 130), (115, 114, 128, 129), (114, 113, 127, 128), (113, 112, 126, 127), (112, 111, 125, 126), (111, 110, 124, 125), (110, 109, 123, 124), (109, 108, 122, 123), (108, 107, 121, 122), (107, 106, 120, 121), (4, 105, 119, 6), (105, 104, 118, 119), (104, 103, 117, 118), (103, 102, 116, 117), (102, 101, 115, 116), (101, 100, 114, 115), (100, 99, 113, 114), (99, 98, 112, 113), (98, 97, 111, 112), (97, 96, 110, 111), (96, 95, 109, 110), (95, 94, 108, 109), (94, 93, 107, 108), (93, 92, 106, 107), (2, 91, 105, 4), (91, 90, 104, 105), (90, 89, 103, 104), (89, 88, 102, 103), (88, 87, 101, 102), (87, 86, 100, 101), (86, 85, 99, 100), (85, 84, 98, 99), (84, 83, 97, 98), (83, 82, 96, 97), (82, 81, 95, 96), (81, 80, 94, 95), (80, 79, 93, 94), (79, 78, 92, 93), (0, 64, 91, 2), (64, 65, 90, 91), (65, 66, 89, 90), (66, 67, 88, 89), (67, 68, 87, 88), (68, 69, 86, 87), (69, 70, 85, 86), (70, 71, 84, 85), (71, 72, 83, 84), (72, 73, 82, 83), (73, 74, 81, 82), (74, 75, 80, 81), (75, 76, 79, 80), (76, 77, 78, 79)])
me_cylinder.polygons.foreach_set('use_smooth', [True] * 480)
_uv = me_cylinder.uv_layers.new(name='UVMap')
_uv.uv.foreach_set('vector', [0.1484, 0.5854, 0.08939, 0.59, 0.08939, 0.588, 0.1484, 0.5834, 0.1484, 0.5834, 0.08939, 0.588, 0.08939, 0.582, 0.1484, 0.5777, 0.1484, 0.5777, 0.08939, 0.582, 0.08939, 0.5722, 0.1484, 0.5684, 0.1484, 0.5684, 0.08939, 0.5722, 0.08939, 0.5591, 0.1484, 0.5558, 0.1484, 0.5558, 0.08939, 0.5591, 0.08939, 0.5431, 0.1484, 0.5406, 0.1484, 0.5406, 0.08939, 0.5431, 0.08939, 0.5249, 0.1484, 0.5231, 0.1484, 0.5231, 0.08939, 0.5249, 0.08939, 0.5051, 0.1484, 0.5042, 0.1484, 0.5042, 0.08939, 0.5051, 0.08939, 0.4845, 0.1484, 0.4845, 0.1484, 0.4845, 0.08939, 0.4845, 0.08939, 0.464, 0.1484, 0.4649, 0.1484, 0.4649, 0.08939, 0.464, 0.08939, 0.4442, 0.1484, 0.446, 0.1484, 0.446, 0.08939, 0.4442, 0.08939, 0.426, 0.1484, 0.4285, 0.1484, 0.4285, 0.08939, 0.426, 0.08939, 0.41, 0.1484, 0.4133, 0.1484, 0.4133, 0.08939, 0.41, 0.08939, 0.3969, 0.1484, 0.4007, 0.1484, 0.4007, 0.08939, 0.3969, 0.08939, 0.3871, 0.1484, 0.3914, 0.1484, 0.3914, 0.08939, 0.3871, 0.08939, 0.3811, 0.1484, 0.3857, 0.1484, 0.3857, 0.08939, 0.3811, 0.08939, 0.3791, 0.1484, 0.3837, 0.1484, 0.3837, 0.08939, 0.3791, 0.08939, 0.3811, 0.1484, 0.3857, 0.1484, 0.3857, 0.08939, 0.3811, 0.08939, 0.3871, 0.1484, 0.3914, 0.1484, 0.3914, 0.08939, 0.3871, 0.08939, 0.3969, 0.1484, 0.4007, 0.1484, 0.4007, 0.08939, 0.3969, 0.08939, 0.41, 0.1484, 0.4133, 0.1484, 0.4133, 0.08939, 0.41, 0.08939, 0.426, 0.1484, 0.4285, 0.1484, 0.4285, 0.08939, 0.426, 0.08939, 0.4442, 0.1484, 0.446, 0.1484, 0.446, 0.08939, 0.4442, 0.08939, 0.464, 0.1484, 0.4649, 0.1484, 0.4649, 0.08939, 0.464, 0.08939, 0.4845, 0.1484, 0.4845, 0.1484, 0.4845, 0.08939, 0.4845, 0.08939, 0.5051, 0.1484, 0.5042, 0.1484, 0.5042, 0.08939, 0.5051, 0.08939, 0.5249, 0.1484, 0.5231, 0.1484, 0.5231, 0.08939, 0.5249, 0.08939, 0.5431, 0.1484, 0.5406, 0.1484, 0.5406, 0.08939, 0.5431, 0.08939, 0.5591, 0.1484, 0.5558, 0.1484, 0.5558, 0.08939, 0.5591, 0.08939, 0.5722, 0.1484, 0.5684, 0.1484, 0.5684, 0.08939, 0.5722, 0.08939, 0.582, 0.1484, 0.5777, 0.1484, 0.5777, 0.08939, 0.582, 0.08939, 0.588, 0.1484, 0.5834, 0.1484, 0.5834, 0.08939, 0.588, 0.08939, 0.59, 0.1484, 0.5854, 0.975, 0.52, 0.9159, 0.5245, 0.9159, 0.5253, 0.975, 0.5206, 0.9159, 0.5245, 0.8569, 0.529, 0.8569, 0.5299, 0.9159, 0.5253, 0.8569, 0.529, 0.7979, 0.5336, 0.7979, 0.5345, 0.8569, 0.5299, 0.7979, 0.5336, 0.7388, 0.5381, 0.7388, 0.5391, 0.7979, 0.5345, 0.7388, 0.5381, 0.6798, 0.5426, 0.6798, 0.5438, 0.7388, 0.5391, 0.6798, 0.5426, 0.6207, 0.5472, 0.6207, 0.5484, 0.6798, 0.5438, 0.6207, 0.5472, 0.5617, 0.5517, 0.5617, 0.553, 0.6207, 0.5484, 0.5617, 0.5517, 0.5027, 0.5562, 0.5027, 0.5576, 0.5617, 0.553, 0.5027, 0.5562, 0.4436, 0.5608, 0.4436, 0.5622, 0.5027, 0.5576, 0.4436, 0.5608, 0.3846, 0.5653, 0.3846, 0.5669, 0.4436, 0.5622, 0.3846, 0.5653, 0.3255, 0.5698, 0.3255, 0.5715, 0.3846, 0.5669, 0.3255, 0.5698, 0.2665, 0.5744, 0.2665, 0.5761, 0.3255, 0.5715, 0.2665, 0.5744, 0.2075, 0.5789, 0.2075, 0.5807, 0.2665, 0.5761, 0.2075, 0.5789, 0.1484, 0.5834, 0.1484, 0.5854, 0.2075, 0.5807, 0.975, 0.5179, 0.9159, 0.5222, 0.9159, 0.5245, 0.975, 0.52, 0.9159, 0.5222, 0.8569, 0.5264, 0.8569, 0.529, 0.9159, 0.5245, 0.8569, 0.5264, 0.7979, 0.5307, 0.7979, 0.5336, 0.8569, 0.529, 0.7979, 0.5307, 0.7388, 0.535, 0.7388, 0.5381, 0.7979, 0.5336, 0.7388, 0.535, 0.6798, 0.5393, 0.6798, 0.5426, 0.7388, 0.5381, 0.6798, 0.5393, 0.6207, 0.5435, 0.6207, 0.5472, 0.6798, 0.5426, 0.6207, 0.5435, 0.5617, 0.5478, 0.5617, 0.5517, 0.6207, 0.5472, 0.5617, 0.5478, 0.5027, 0.5521, 0.5027, 0.5562, 0.5617, 0.5517, 0.5027, 0.5521, 0.4436, 0.5563, 0.4436, 0.5608, 0.5027, 0.5562, 0.4436, 0.5563, 0.3846, 0.5606, 0.3846, 0.5653, 0.4436, 0.5608, 0.3846, 0.5606, 0.3255, 0.5649, 0.3255, 0.5698, 0.3846, 0.5653, 0.3255, 0.5649, 0.2665, 0.5691, 0.2665, 0.5744, 0.3255, 0.5698, 0.2665, 0.5691, 0.2075, 0.5734, 0.2075, 0.5789, 0.2665, 0.5744, 0.2075, 0.5734, 0.1484, 0.5777, 0.1484, 0.5834, 0.2075, 0.5789, 0.975, 0.5146, 0.9159, 0.5184, 0.9159, 0.5222, 0.975, 0.5179, 0.9159, 0.5184, 0.8569, 0.5222, 0.8569, 0.5264, 0.9159, 0.5222, 0.8569, 0.5222, 0.7979, 0.5261, 0.7979, 0.5307, 0.8569, 0.5264, 0.7979, 0.5261, 0.7388, 0.5299, 0.7388, 0.535, 0.7979, 0.5307, 0.7388, 0.5299, 0.6798, 0.5338, 0.6798, 0.5393, 0.7388, 0.535, 0.6798, 0.5338, 0.6207, 0.5376, 0.6207, 0.5435, 0.6798, 0.5393, 0.6207, 0.5376, 0.5617, 0.5415, 0.5617, 0.5478, 0.6207, 0.5435, 0.5617, 0.5415, 0.5027, 0.5453, 0.5027, 0.5521, 0.5617, 0.5478, 0.5027, 0.5453, 0.4436, 0.5492, 0.4436, 0.5563, 0.5027, 0.5521, 0.4436, 0.5492, 0.3846, 0.553, 0.3846, 0.5606, 0.4436, 0.5563, 0.3846, 0.553, 0.3255, 0.5568, 0.3255, 0.5649, 0.3846, 0.5606, 0.3255, 0.5568, 0.2665, 0.5607, 0.2665, 0.5691, 0.3255, 0.5649, 0.2665, 0.5607, 0.2075, 0.5645, 0.2075, 0.5734, 0.2665, 0.5691, 0.2075, 0.5645, 0.1484, 0.5684, 0.1484, 0.5777, 0.2075, 0.5734, 0.975, 0.5101, 0.9159, 0.5133, 0.9159, 0.5184, 0.975, 0.5146, 0.9159, 0.5133, 0.8569, 0.5166, 0.8569, 0.5222, 0.9159, 0.5184, 0.8569, 0.5166, 0.7979, 0.5199, 0.7979, 0.5261, 0.8569, 0.5222, 0.7979, 0.5199, 0.7388, 0.5231, 0.7388, 0.5299, 0.7979, 0.5261, 0.7388, 0.5231, 0.6798, 0.5264, 0.6798, 0.5338, 0.7388, 0.5299, 0.6798, 0.5264, 0.6207, 0.5297, 0.6207, 0.5376, 0.6798, 0.5338, 0.6207, 0.5297, 0.5617, 0.533, 0.5617, 0.5415, 0.6207, 0.5376, 0.5617, 0.533, 0.5027, 0.5362, 0.5027, 0.5453, 0.5617, 0.5415, 0.5027, 0.5362, 0.4436, 0.5395, 0.4436, 0.5492, 0.5027, 0.5453, 0.4436, 0.5395, 0.3846, 0.5428, 0.3846, 0.553, 0.4436, 0.5492, 0.3846, 0.5428, 0.3255, 0.546, 0.3255, 0.5568, 0.3846, 0.553, 0.3255, 0.546, 0.2665, 0.5493, 0.2665, 0.5607, 0.3255, 0.5568, 0.2665, 0.5493, 0.2075, 0.5526, 0.2075, 0.5645, 0.2665, 0.5607, 0.2075, 0.5526, 0.1484, 0.5558, 0.1484, 0.5684, 0.2075, 0.5645, 0.975, 0.5046, 0.9159, 0.5072, 0.9159, 0.5133, 0.975, 0.5101, 0.9159, 0.5072, 0.8569, 0.5097, 0.8569, 0.5166, 0.9159, 0.5133, 0.8569, 0.5097, 0.7979, 0.5123, 0.7979, 0.5199, 0.8569, 0.5166, 0.7979, 0.5123, 0.7388, 0.5149, 0.7388, 0.5231, 0.7979, 0.5199, 0.7388, 0.5149, 0.6798, 0.5174, 0.6798, 0.5264, 0.7388, 0.5231, 0.6798, 0.5174, 0.6207, 0.52, 0.6207, 0.5297, 0.6798, 0.5264, 0.6207, 0.52, 0.5617, 0.5226, 0.5617, 0.533, 0.6207, 0.5297, 0.5617, 0.5226, 0.5027, 0.5251, 0.5027, 0.5362, 0.5617, 0.533, 0.5027, 0.5251, 0.4436, 0.5277, 0.4436, 0.5395, 0.5027, 0.5362, 0.4436, 0.5277, 0.3846, 0.5303, 0.3846, 0.5428, 0.4436, 0.5395, 0.3846, 0.5303, 0.3255, 0.5328, 0.3255, 0.546, 0.3846, 0.5428, 0.3255, 0.5328, 0.2665, 0.5354, 0.2665, 0.5493, 0.3255, 0.546, 0.2665, 0.5354, 0.2075, 0.538, 0.2075, 0.5526, 0.2665, 0.5493, 0.2075, 0.538, 0.1484, 0.5406, 0.1484, 0.5558, 0.2075, 0.5526, 0.975, 0.4984, 0.9159, 0.5001, 0.9159, 0.5072, 0.975, 0.5046, 0.9159, 0.5001, 0.8569, 0.5019, 0.8569, 0.5097, 0.9159, 0.5072, 0.8569, 0.5019, 0.7979, 0.5037, 0.7979, 0.5123, 0.8569, 0.5097, 0.7979, 0.5037, 0.7388, 0.5054, 0.7388, 0.5149, 0.7979, 0.5123, 0.7388, 0.5054, 0.6798, 0.5072, 0.6798, 0.5174, 0.7388, 0.5149, 0.6798, 0.5072, 0.6207, 0.509, 0.6207, 0.52, 0.6798, 0.5174, 0.6207, 0.509, 0.5617, 0.5107, 0.5617, 0.5226, 0.6207, 0.52, 0.5617, 0.5107, 0.5027, 0.5125, 0.5027, 0.5251, 0.5617, 0.5226, 0.5027, 0.5125, 0.4436, 0.5143, 0.4436, 0.5277, 0.5027, 0.5251, 0.4436, 0.5143, 0.3846, 0.516, 0.3846, 0.5303, 0.4436, 0.5277, 0.3846, 0.516, 0.3255, 0.5178, 0.3255, 0.5328, 0.3846, 0.5303, 0.3255, 0.5178, 0.2665, 0.5196, 0.2665, 0.5354, 0.3255, 0.5328, 0.2665, 0.5196, 0.2075, 0.5214, 0.2075, 0.538, 0.2665, 0.5354, 0.2075, 0.5214, 0.1484, 0.5231, 0.1484, 0.5406, 0.2075, 0.538, 0.975, 0.4916, 0.9159, 0.4925, 0.9159, 0.5001, 0.975, 0.4984, 0.9159, 0.4925, 0.8569, 0.4934, 0.8569, 0.5019, 0.9159, 0.5001, 0.8569, 0.4934, 0.7979, 0.4943, 0.7979, 0.5037, 0.8569, 0.5019, 0.7979, 0.4943, 0.7388, 0.4952, 0.7388, 0.5054, 0.7979, 0.5037, 0.7388, 0.4952, 0.6798, 0.4961, 0.6798, 0.5072, 0.7388, 0.5054, 0.6798, 0.4961, 0.6207, 0.497, 0.6207, 0.509, 0.6798, 0.5072, 0.6207, 0.497, 0.5617, 0.4979, 0.5617, 0.5107, 0.6207, 0.509, 0.5617, 0.4979, 0.5027, 0.4988, 0.5027, 0.5125, 0.5617, 0.5107, 0.5027, 0.4988, 0.4436, 0.4997, 0.4436, 0.5143, 0.5027, 0.5125, 0.4436, 0.4997, 0.3846, 0.5006, 0.3846, 0.516, 0.4436, 0.5143, 0.3846, 0.5006, 0.3255, 0.5015, 0.3255, 0.5178, 0.3846, 0.516, 0.3255, 0.5015, 0.2665, 0.5024, 0.2665, 0.5196, 0.3255, 0.5178, 0.2665, 0.5024, 0.2075, 0.5033, 0.2075, 0.5214, 0.2665, 0.5196, 0.2075, 0.5033, 0.1484, 0.5042, 0.1484, 0.5231, 0.2075, 0.5214, 0.975, 0.4845, 0.9159, 0.4845, 0.9159, 0.4925, 0.975, 0.4916, 0.9159, 0.4845, 0.8569, 0.4845, 0.8569, 0.4934, 0.9159, 0.4925, 0.8569, 0.4845, 0.7979, 0.4845, 0.7979, 0.4943, 0.8569, 0.4934, 0.7979, 0.4845, 0.7388, 0.4845, 0.7388, 0.4952, 0.7979, 0.4943, 0.7388, 0.4845, 0.6798, 0.4845, 0.6798, 0.4961, 0.7388, 0.4952, 0.6798, 0.4845, 0.6207, 0.4845, 0.6207, 0.497, 0.6798, 0.4961, 0.6207, 0.4845, 0.5617, 0.4845, 0.5617, 0.4979, 0.6207, 0.497, 0.5617, 0.4845, 0.5027, 0.4845, 0.5027, 0.4988, 0.5617, 0.4979, 0.5027, 0.4845, 0.4436, 0.4845, 0.4436, 0.4997, 0.5027, 0.4988, 0.4436, 0.4845, 0.3846, 0.4845, 0.3846, 0.5006, 0.4436, 0.4997, 0.3846, 0.4845, 0.3255, 0.4845, 0.3255, 0.5015, 0.3846, 0.5006, 0.3255, 0.4845, 0.2665, 0.4845, 0.2665, 0.5024, 0.3255, 0.5015, 0.2665, 0.4845, 0.2075, 0.4845, 0.2075, 0.5033, 0.2665, 0.5024, 0.2075, 0.4845, 0.1484, 0.4845, 0.1484, 0.5042, 0.2075, 0.5033, 0.975, 0.4775, 0.9159, 0.4766, 0.9159, 0.4845, 0.975, 0.4845, 0.9159, 0.4766, 0.8569, 0.4757, 0.8569, 0.4845, 0.9159, 0.4845, 0.8569, 0.4757, 0.7979, 0.4748, 0.7979, 0.4845, 0.8569, 0.4845, 0.7979, 0.4748, 0.7388, 0.4739, 0.7388, 0.4845, 0.7979, 0.4845, 0.7388, 0.4739, 0.6798, 0.473, 0.6798, 0.4845, 0.7388, 0.4845, 0.6798, 0.473, 0.6207, 0.4721, 0.6207, 0.4845, 0.6798, 0.4845, 0.6207, 0.4721, 0.5617, 0.4712, 0.5617, 0.4845, 0.6207, 0.4845, 0.5617, 0.4712, 0.5027, 0.4703, 0.5027, 0.4845, 0.5617, 0.4845, 0.5027, 0.4703, 0.4436, 0.4694, 0.4436, 0.4845, 0.5027, 0.4845, 0.4436, 0.4694, 0.3846, 0.4685, 0.3846, 0.4845, 0.4436, 0.4845, 0.3846, 0.4685, 0.3255, 0.4676, 0.3255, 0.4845, 0.3846, 0.4845, 0.3255, 0.4676, 0.2665, 0.4667, 0.2665, 0.4845, 0.3255, 0.4845, 0.2665, 0.4667, 0.2075, 0.4658, 0.2075, 0.4845, 0.2665, 0.4845, 0.2075, 0.4658, 0.1484, 0.4649, 0.1484, 0.4845, 0.2075, 0.4845, 0.975, 0.4707, 0.9159, 0.469, 0.9159, 0.4766, 0.975, 0.4775, 0.9159, 0.469, 0.8569, 0.4672, 0.8569, 0.4757, 0.9159, 0.4766, 0.8569, 0.4672, 0.7979, 0.4654, 0.7979, 0.4748, 0.8569, 0.4757, 0.7979, 0.4654, 0.7388, 0.4637, 0.7388, 0.4739, 0.7979, 0.4748, 0.7388, 0.4637, 0.6798, 0.4619, 0.6798, 0.473, 0.7388, 0.4739, 0.6798, 0.4619, 0.6207, 0.4601, 0.6207, 0.4721, 0.6798, 0.473, 0.6207, 0.4601, 0.5617, 0.4583, 0.5617, 0.4712, 0.6207, 0.4721, 0.5617, 0.4583, 0.5027, 0.4566, 0.5027, 0.4703, 0.5617, 0.4712, 0.5027, 0.4566, 0.4436, 0.4548, 0.4436, 0.4694, 0.5027, 0.4703, 0.4436, 0.4548, 0.3846, 0.453, 0.3846, 0.4685, 0.4436, 0.4694, 0.3846, 0.453, 0.3255, 0.4513, 0.3255, 0.4676, 0.3846, 0.4685, 0.3255, 0.4513, 0.2665, 0.4495, 0.2665, 0.4667, 0.3255, 0.4676, 0.2665, 0.4495, 0.2075, 0.4477, 0.2075, 0.4658, 0.2665, 0.4667, 0.2075, 0.4477, 0.1484, 0.446, 0.1484, 0.4649, 0.2075, 0.4658, 0.975, 0.4645, 0.9159, 0.4619, 0.9159, 0.469, 0.975, 0.4707, 0.9159, 0.4619, 0.8569, 0.4594, 0.8569, 0.4672, 0.9159, 0.469, 0.8569, 0.4594, 0.7979, 0.4568, 0.7979, 0.4654, 0.8569, 0.4672, 0.7979, 0.4568, 0.7388, 0.4542, 0.7388, 0.4637, 0.7979, 0.4654, 0.7388, 0.4542, 0.6798, 0.4517, 0.6798, 0.4619, 0.7388, 0.4637, 0.6798, 0.4517, 0.6207, 0.4491, 0.6207, 0.4601, 0.6798, 0.4619, 0.6207, 0.4491, 0.5617, 0.4465, 0.5617, 0.4583, 0.6207, 0.4601, 0.5617, 0.4465, 0.5027, 0.4439, 0.5027, 0.4566, 0.5617, 0.4583, 0.5027, 0.4439, 0.4436, 0.4414, 0.4436, 0.4548, 0.5027, 0.4566, 0.4436, 0.4414, 0.3846, 0.4388, 0.3846, 0.453, 0.4436, 0.4548, 0.3846, 0.4388, 0.3255, 0.4362, 0.3255, 0.4513, 0.3846, 0.453, 0.3255, 0.4362, 0.2665, 0.4337, 0.2665, 0.4495, 0.3255, 0.4513, 0.2665, 0.4337, 0.2075, 0.4311, 0.2075, 0.4477, 0.2665, 0.4495, 0.2075, 0.4311, 0.1484, 0.4285, 0.1484, 0.446, 0.2075, 0.4477, 0.975, 0.459, 0.9159, 0.4558, 0.9159, 0.4619, 0.975, 0.4645, 0.9159, 0.4558, 0.8569, 0.4525, 0.8569, 0.4594, 0.9159, 0.4619, 0.8569, 0.4525, 0.7979, 0.4492, 0.7979, 0.4568, 0.8569, 0.4594, 0.7979, 0.4492, 0.7388, 0.4459, 0.7388, 0.4542, 0.7979, 0.4568, 0.7388, 0.4459, 0.6798, 0.4427, 0.6798, 0.4517, 0.7388, 0.4542, 0.6798, 0.4427, 0.6207, 0.4394, 0.6207, 0.4491, 0.6798, 0.4517, 0.6207, 0.4394, 0.5617, 0.4361, 0.5617, 0.4465, 0.6207, 0.4491, 0.5617, 0.4361, 0.5027, 0.4329, 0.5027, 0.4439, 0.5617, 0.4465, 0.5027, 0.4329, 0.4436, 0.4296, 0.4436, 0.4414, 0.5027, 0.4439, 0.4436, 0.4296, 0.3846, 0.4263, 0.3846, 0.4388, 0.4436, 0.4414, 0.3846, 0.4263, 0.3255, 0.4231, 0.3255, 0.4362, 0.3846, 0.4388, 0.3255, 0.4231, 0.2665, 0.4198, 0.2665, 0.4337, 0.3255, 0.4362, 0.2665, 0.4198, 0.2075, 0.4165, 0.2075, 0.4311, 0.2665, 0.4337, 0.2075, 0.4165, 0.1484, 0.4133, 0.1484, 0.4285, 0.2075, 0.4311, 0.975, 0.4545, 0.9159, 0.4507, 0.9159, 0.4558, 0.975, 0.459, 0.9159, 0.4507, 0.8569, 0.4468, 0.8569, 0.4525, 0.9159, 0.4558, 0.8569, 0.4468, 0.7979, 0.443, 0.7979, 0.4492, 0.8569, 0.4525, 0.7979, 0.443, 0.7388, 0.4392, 0.7388, 0.4459, 0.7979, 0.4492, 0.7388, 0.4392, 0.6798, 0.4353, 0.6798, 0.4427, 0.7388, 0.4459, 0.6798, 0.4353, 0.6207, 0.4315, 0.6207, 0.4394, 0.6798, 0.4427, 0.6207, 0.4315, 0.5617, 0.4276, 0.5617, 0.4361, 0.6207, 0.4394, 0.5617, 0.4276, 0.5027, 0.4238, 0.5027, 0.4329, 0.5617, 0.4361, 0.5027, 0.4238, 0.4436, 0.4199, 0.4436, 0.4296, 0.5027, 0.4329, 0.4436, 0.4199, 0.3846, 0.4161, 0.3846, 0.4263, 0.4436, 0.4296, 0.3846, 0.4161, 0.3255, 0.4123, 0.3255, 0.4231, 0.3846, 0.4263, 0.3255, 0.4123, 0.2665, 0.4084, 0.2665, 0.4198, 0.3255, 0.4231, 0.2665, 0.4084, 0.2075, 0.4046, 0.2075, 0.4165, 0.2665, 0.4198, 0.2075, 0.4046, 0.1484, 0.4007, 0.1484, 0.4133, 0.2075, 0.4165, 0.975, 0.4512, 0.9159, 0.4469, 0.9159, 0.4507, 0.975, 0.4545, 0.9159, 0.4469, 0.8569, 0.4427, 0.8569, 0.4468, 0.9159, 0.4507, 0.8569, 0.4427, 0.7979, 0.4384, 0.7979, 0.443, 0.8569, 0.4468, 0.7979, 0.4384, 0.7388, 0.4341, 0.7388, 0.4392, 0.7979, 0.443, 0.7388, 0.4341, 0.6798, 0.4298, 0.6798, 0.4353, 0.7388, 0.4392, 0.6798, 0.4298, 0.6207, 0.4256, 0.6207, 0.4315, 0.6798, 0.4353, 0.6207, 0.4256, 0.5617, 0.4213, 0.5617, 0.4276, 0.6207, 0.4315, 0.5617, 0.4213, 0.5027, 0.417, 0.5027, 0.4238, 0.5617, 0.4276, 0.5027, 0.417, 0.4436, 0.4128, 0.4436, 0.4199, 0.5027, 0.4238, 0.4436, 0.4128, 0.3846, 0.4085, 0.3846, 0.4161, 0.4436, 0.4199, 0.3846, 0.4085, 0.3255, 0.4042, 0.3255, 0.4123, 0.3846, 0.4161, 0.3255, 0.4042, 0.2665, 0.4, 0.2665, 0.4084, 0.3255, 0.4123, 0.2665, 0.4, 0.2075, 0.3957, 0.2075, 0.4046, 0.2665, 0.4084, 0.2075, 0.3957, 0.1484, 0.3914, 0.1484, 0.4007, 0.2075, 0.4046, 0.975, 0.4491, 0.9159, 0.4446, 0.9159, 0.4469, 0.975, 0.4512, 0.9159, 0.4446, 0.8569, 0.4401, 0.8569, 0.4427, 0.9159, 0.4469, 0.8569, 0.4401, 0.7979, 0.4355, 0.7979, 0.4384, 0.8569, 0.4427, 0.7979, 0.4355, 0.7388, 0.431, 0.7388, 0.4341, 0.7979, 0.4384, 0.7388, 0.431, 0.6798, 0.4265, 0.6798, 0.4298, 0.7388, 0.4341, 0.6798, 0.4265, 0.6207, 0.4219, 0.6207, 0.4256, 0.6798, 0.4298, 0.6207, 0.4219, 0.5617, 0.4174, 0.5617, 0.4213, 0.6207, 0.4256, 0.5617, 0.4174, 0.5027, 0.4129, 0.5027, 0.417, 0.5617, 0.4213, 0.5027, 0.4129, 0.4436, 0.4083, 0.4436, 0.4128, 0.5027, 0.417, 0.4436, 0.4083, 0.3846, 0.4038, 0.3846, 0.4085, 0.4436, 0.4128, 0.3846, 0.4038, 0.3255, 0.3993, 0.3255, 0.4042, 0.3846, 0.4085, 0.3255, 0.3993, 0.2665, 0.3947, 0.2665, 0.4, 0.3255, 0.4042, 0.2665, 0.3947, 0.2075, 0.3902, 0.2075, 0.3957, 0.2665, 0.4, 0.2075, 0.3902, 0.1484, 0.3857, 0.1484, 0.3914, 0.2075, 0.3957, 0.975, 0.4484, 0.9159, 0.4438, 0.9159, 0.4446, 0.975, 0.4491, 0.9159, 0.4438, 0.8569, 0.4392, 0.8569, 0.4401, 0.9159, 0.4446, 0.8569, 0.4392, 0.7979, 0.4346, 0.7979, 0.4355, 0.8569, 0.4401, 0.7979, 0.4346, 0.7388, 0.43, 0.7388, 0.431, 0.7979, 0.4355, 0.7388, 0.43, 0.6798, 0.4253, 0.6798, 0.4265, 0.7388, 0.431, 0.6798, 0.4253, 0.6207, 0.4207, 0.6207, 0.4219, 0.6798, 0.4265, 0.6207, 0.4207, 0.5617, 0.4161, 0.5617, 0.4174, 0.6207, 0.4219, 0.5617, 0.4161, 0.5027, 0.4115, 0.5027, 0.4129, 0.5617, 0.4174, 0.5027, 0.4115, 0.4436, 0.4068, 0.4436, 0.4083, 0.5027, 0.4129, 0.4436, 0.4068, 0.3846, 0.4022, 0.3846, 0.4038, 0.4436, 0.4083, 0.3846, 0.4022, 0.3255, 0.3976, 0.3255, 0.3993, 0.3846, 0.4038, 0.3255, 0.3976, 0.2665, 0.393, 0.2665, 0.3947, 0.3255, 0.3993, 0.2665, 0.393, 0.2075, 0.3884, 0.2075, 0.3902, 0.2665, 0.3947, 0.2075, 0.3884, 0.1484, 0.3837, 0.1484, 0.3857, 0.2075, 0.3902, 0.975, 0.4491, 0.9159, 0.4446, 0.9159, 0.4438, 0.975, 0.4484, 0.9159, 0.4446, 0.8569, 0.4401, 0.8569, 0.4392, 0.9159, 0.4438, 0.8569, 0.4401, 0.7979, 0.4355, 0.7979, 0.4346, 0.8569, 0.4392, 0.7979, 0.4355, 0.7388, 0.431, 0.7388, 0.43, 0.7979, 0.4346, 0.7388, 0.431, 0.6798, 0.4265, 0.6798, 0.4253, 0.7388, 0.43, 0.6798, 0.4265, 0.6207, 0.4219, 0.6207, 0.4207, 0.6798, 0.4253, 0.6207, 0.4219, 0.5617, 0.4174, 0.5617, 0.4161, 0.6207, 0.4207, 0.5617, 0.4174, 0.5027, 0.4129, 0.5027, 0.4115, 0.5617, 0.4161, 0.5027, 0.4129, 0.4436, 0.4083, 0.4436, 0.4068, 0.5027, 0.4115, 0.4436, 0.4083, 0.3846, 0.4038, 0.3846, 0.4022, 0.4436, 0.4068, 0.3846, 0.4038, 0.3255, 0.3993, 0.3255, 0.3976, 0.3846, 0.4022, 0.3255, 0.3993, 0.2665, 0.3947, 0.2665, 0.393, 0.3255, 0.3976, 0.2665, 0.3947, 0.2075, 0.3902, 0.2075, 0.3884, 0.2665, 0.393, 0.2075, 0.3902, 0.1484, 0.3857, 0.1484, 0.3837, 0.2075, 0.3884, 0.975, 0.4512, 0.9159, 0.4469, 0.9159, 0.4446, 0.975, 0.4491, 0.9159, 0.4469, 0.8569, 0.4427, 0.8569, 0.4401, 0.9159, 0.4446, 0.8569, 0.4427, 0.7979, 0.4384, 0.7979, 0.4355, 0.8569, 0.4401, 0.7979, 0.4384, 0.7388, 0.4341, 0.7388, 0.431, 0.7979, 0.4355, 0.7388, 0.4341, 0.6798, 0.4298, 0.6798, 0.4265, 0.7388, 0.431, 0.6798, 0.4298, 0.6207, 0.4256, 0.6207, 0.4219, 0.6798, 0.4265, 0.6207, 0.4256, 0.5617, 0.4213, 0.5617, 0.4174, 0.6207, 0.4219, 0.5617, 0.4213, 0.5027, 0.417, 0.5027, 0.4129, 0.5617, 0.4174, 0.5027, 0.417, 0.4436, 0.4128, 0.4436, 0.4083, 0.5027, 0.4129, 0.4436, 0.4128, 0.3846, 0.4085, 0.3846, 0.4038, 0.4436, 0.4083, 0.3846, 0.4085, 0.3255, 0.4042, 0.3255, 0.3993, 0.3846, 0.4038, 0.3255, 0.4042, 0.2665, 0.4, 0.2665, 0.3947, 0.3255, 0.3993, 0.2665, 0.4, 0.2075, 0.3957, 0.2075, 0.3902, 0.2665, 0.3947, 0.2075, 0.3957, 0.1484, 0.3914, 0.1484, 0.3857, 0.2075, 0.3902, 0.975, 0.4545, 0.9159, 0.4507, 0.9159, 0.4469, 0.975, 0.4512, 0.9159, 0.4507, 0.8569, 0.4468, 0.8569, 0.4427, 0.9159, 0.4469, 0.8569, 0.4468, 0.7979, 0.443, 0.7979, 0.4384, 0.8569, 0.4427, 0.7979, 0.443, 0.7388, 0.4392, 0.7388, 0.4341, 0.7979, 0.4384, 0.7388, 0.4392, 0.6798, 0.4353, 0.6798, 0.4298, 0.7388, 0.4341, 0.6798, 0.4353, 0.6207, 0.4315, 0.6207, 0.4256, 0.6798, 0.4298, 0.6207, 0.4315, 0.5617, 0.4276, 0.5617, 0.4213, 0.6207, 0.4256, 0.5617, 0.4276, 0.5027, 0.4238, 0.5027, 0.417, 0.5617, 0.4213, 0.5027, 0.4238, 0.4436, 0.4199, 0.4436, 0.4128, 0.5027, 0.417, 0.4436, 0.4199, 0.3846, 0.4161, 0.3846, 0.4085, 0.4436, 0.4128, 0.3846, 0.4161, 0.3255, 0.4123, 0.3255, 0.4042, 0.3846, 0.4085, 0.3255, 0.4123, 0.2665, 0.4084, 0.2665, 0.4, 0.3255, 0.4042, 0.2665, 0.4084, 0.2075, 0.4046, 0.2075, 0.3957, 0.2665, 0.4, 0.2075, 0.4046, 0.1484, 0.4007, 0.1484, 0.3914, 0.2075, 0.3957, 0.975, 0.459, 0.9159, 0.4558, 0.9159, 0.4507, 0.975, 0.4545, 0.9159, 0.4558, 0.8569, 0.4525, 0.8569, 0.4468, 0.9159, 0.4507, 0.8569, 0.4525, 0.7979, 0.4492, 0.7979, 0.443, 0.8569, 0.4468, 0.7979, 0.4492, 0.7388, 0.4459, 0.7388, 0.4392, 0.7979, 0.443, 0.7388, 0.4459, 0.6798, 0.4427, 0.6798, 0.4353, 0.7388, 0.4392, 0.6798, 0.4427, 0.6207, 0.4394, 0.6207, 0.4315, 0.6798, 0.4353, 0.6207, 0.4394, 0.5617, 0.4361, 0.5617, 0.4276, 0.6207, 0.4315, 0.5617, 0.4361, 0.5027, 0.4329, 0.5027, 0.4238, 0.5617, 0.4276, 0.5027, 0.4329, 0.4436, 0.4296, 0.4436, 0.4199, 0.5027, 0.4238, 0.4436, 0.4296, 0.3846, 0.4263, 0.3846, 0.4161, 0.4436, 0.4199, 0.3846, 0.4263, 0.3255, 0.4231, 0.3255, 0.4123, 0.3846, 0.4161, 0.3255, 0.4231, 0.2665, 0.4198, 0.2665, 0.4084, 0.3255, 0.4123, 0.2665, 0.4198, 0.2075, 0.4165, 0.2075, 0.4046, 0.2665, 0.4084, 0.2075, 0.4165, 0.1484, 0.4133, 0.1484, 0.4007, 0.2075, 0.4046, 0.975, 0.4645, 0.9159, 0.4619, 0.9159, 0.4558, 0.975, 0.459, 0.9159, 0.4619, 0.8569, 0.4594, 0.8569, 0.4525, 0.9159, 0.4558, 0.8569, 0.4594, 0.7979, 0.4568, 0.7979, 0.4492, 0.8569, 0.4525, 0.7979, 0.4568, 0.7388, 0.4542, 0.7388, 0.4459, 0.7979, 0.4492, 0.7388, 0.4542, 0.6798, 0.4517, 0.6798, 0.4427, 0.7388, 0.4459, 0.6798, 0.4517, 0.6207, 0.4491, 0.6207, 0.4394, 0.6798, 0.4427, 0.6207, 0.4491, 0.5617, 0.4465, 0.5617, 0.4361, 0.6207, 0.4394, 0.5617, 0.4465, 0.5027, 0.4439, 0.5027, 0.4329, 0.5617, 0.4361, 0.5027, 0.4439, 0.4436, 0.4414, 0.4436, 0.4296, 0.5027, 0.4329, 0.4436, 0.4414, 0.3846, 0.4388, 0.3846, 0.4263, 0.4436, 0.4296, 0.3846, 0.4388, 0.3255, 0.4362, 0.3255, 0.4231, 0.3846, 0.4263, 0.3255, 0.4362, 0.2665, 0.4337, 0.2665, 0.4198, 0.3255, 0.4231, 0.2665, 0.4337, 0.2075, 0.4311, 0.2075, 0.4165, 0.2665, 0.4198, 0.2075, 0.4311, 0.1484, 0.4285, 0.1484, 0.4133, 0.2075, 0.4165, 0.975, 0.4707, 0.9159, 0.469, 0.9159, 0.4619, 0.975, 0.4645, 0.9159, 0.469, 0.8569, 0.4672, 0.8569, 0.4594, 0.9159, 0.4619, 0.8569, 0.4672, 0.7979, 0.4654, 0.7979, 0.4568, 0.8569, 0.4594, 0.7979, 0.4654, 0.7388, 0.4637, 0.7388, 0.4542, 0.7979, 0.4568, 0.7388, 0.4637, 0.6798, 0.4619, 0.6798, 0.4517, 0.7388, 0.4542, 0.6798, 0.4619, 0.6207, 0.4601, 0.6207, 0.4491, 0.6798, 0.4517, 0.6207, 0.4601, 0.5617, 0.4583, 0.5617, 0.4465, 0.6207, 0.4491, 0.5617, 0.4583, 0.5027, 0.4566, 0.5027, 0.4439, 0.5617, 0.4465, 0.5027, 0.4566, 0.4436, 0.4548, 0.4436, 0.4414, 0.5027, 0.4439, 0.4436, 0.4548, 0.3846, 0.453, 0.3846, 0.4388, 0.4436, 0.4414, 0.3846, 0.453, 0.3255, 0.4513, 0.3255, 0.4362, 0.3846, 0.4388, 0.3255, 0.4513, 0.2665, 0.4495, 0.2665, 0.4337, 0.3255, 0.4362, 0.2665, 0.4495, 0.2075, 0.4477, 0.2075, 0.4311, 0.2665, 0.4337, 0.2075, 0.4477, 0.1484, 0.446, 0.1484, 0.4285, 0.2075, 0.4311, 0.975, 0.4775, 0.9159, 0.4766, 0.9159, 0.469, 0.975, 0.4707, 0.9159, 0.4766, 0.8569, 0.4757, 0.8569, 0.4672, 0.9159, 0.469, 0.8569, 0.4757, 0.7979, 0.4748, 0.7979, 0.4654, 0.8569, 0.4672, 0.7979, 0.4748, 0.7388, 0.4739, 0.7388, 0.4637, 0.7979, 0.4654, 0.7388, 0.4739, 0.6798, 0.473, 0.6798, 0.4619, 0.7388, 0.4637, 0.6798, 0.473, 0.6207, 0.4721, 0.6207, 0.4601, 0.6798, 0.4619, 0.6207, 0.4721, 0.5617, 0.4712, 0.5617, 0.4583, 0.6207, 0.4601, 0.5617, 0.4712, 0.5027, 0.4703, 0.5027, 0.4566, 0.5617, 0.4583, 0.5027, 0.4703, 0.4436, 0.4694, 0.4436, 0.4548, 0.5027, 0.4566, 0.4436, 0.4694, 0.3846, 0.4685, 0.3846, 0.453, 0.4436, 0.4548, 0.3846, 0.4685, 0.3255, 0.4676, 0.3255, 0.4513, 0.3846, 0.453, 0.3255, 0.4676, 0.2665, 0.4667, 0.2665, 0.4495, 0.3255, 0.4513, 0.2665, 0.4667, 0.2075, 0.4658, 0.2075, 0.4477, 0.2665, 0.4495, 0.2075, 0.4658, 0.1484, 0.4649, 0.1484, 0.446, 0.2075, 0.4477, 0.975, 0.4845, 0.9159, 0.4845, 0.9159, 0.4766, 0.975, 0.4775, 0.9159, 0.4845, 0.8569, 0.4845, 0.8569, 0.4757, 0.9159, 0.4766, 0.8569, 0.4845, 0.7979, 0.4845, 0.7979, 0.4748, 0.8569, 0.4757, 0.7979, 0.4845, 0.7388, 0.4845, 0.7388, 0.4739, 0.7979, 0.4748, 0.7388, 0.4845, 0.6798, 0.4845, 0.6798, 0.473, 0.7388, 0.4739, 0.6798, 0.4845, 0.6207, 0.4845, 0.6207, 0.4721, 0.6798, 0.473, 0.6207, 0.4845, 0.5617, 0.4845, 0.5617, 0.4712, 0.6207, 0.4721, 0.5617, 0.4845, 0.5027, 0.4845, 0.5027, 0.4703, 0.5617, 0.4712, 0.5027, 0.4845, 0.4436, 0.4845, 0.4436, 0.4694, 0.5027, 0.4703, 0.4436, 0.4845, 0.3846, 0.4845, 0.3846, 0.4685, 0.4436, 0.4694, 0.3846, 0.4845, 0.3255, 0.4845, 0.3255, 0.4676, 0.3846, 0.4685, 0.3255, 0.4845, 0.2665, 0.4845, 0.2665, 0.4667, 0.3255, 0.4676, 0.2665, 0.4845, 0.2075, 0.4845, 0.2075, 0.4658, 0.2665, 0.4667, 0.2075, 0.4845, 0.1484, 0.4845, 0.1484, 0.4649, 0.2075, 0.4658, 0.975, 0.4916, 0.9159, 0.4925, 0.9159, 0.4845, 0.975, 0.4845, 0.9159, 0.4925, 0.8569, 0.4934, 0.8569, 0.4845, 0.9159, 0.4845, 0.8569, 0.4934, 0.7979, 0.4943, 0.7979, 0.4845, 0.8569, 0.4845, 0.7979, 0.4943, 0.7388, 0.4952, 0.7388, 0.4845, 0.7979, 0.4845, 0.7388, 0.4952, 0.6798, 0.4961, 0.6798, 0.4845, 0.7388, 0.4845, 0.6798, 0.4961, 0.6207, 0.497, 0.6207, 0.4845, 0.6798, 0.4845, 0.6207, 0.497, 0.5617, 0.4979, 0.5617, 0.4845, 0.6207, 0.4845, 0.5617, 0.4979, 0.5027, 0.4988, 0.5027, 0.4845, 0.5617, 0.4845, 0.5027, 0.4988, 0.4436, 0.4997, 0.4436, 0.4845, 0.5027, 0.4845, 0.4436, 0.4997, 0.3846, 0.5006, 0.3846, 0.4845, 0.4436, 0.4845, 0.3846, 0.5006, 0.3255, 0.5015, 0.3255, 0.4845, 0.3846, 0.4845, 0.3255, 0.5015, 0.2665, 0.5024, 0.2665, 0.4845, 0.3255, 0.4845, 0.2665, 0.5024, 0.2075, 0.5033, 0.2075, 0.4845, 0.2665, 0.4845, 0.2075, 0.5033, 0.1484, 0.5042, 0.1484, 0.4845, 0.2075, 0.4845, 0.975, 0.4984, 0.9159, 0.5001, 0.9159, 0.4925, 0.975, 0.4916, 0.9159, 0.5001, 0.8569, 0.5019, 0.8569, 0.4934, 0.9159, 0.4925, 0.8569, 0.5019, 0.7979, 0.5037, 0.7979, 0.4943, 0.8569, 0.4934, 0.7979, 0.5037, 0.7388, 0.5054, 0.7388, 0.4952, 0.7979, 0.4943, 0.7388, 0.5054, 0.6798, 0.5072, 0.6798, 0.4961, 0.7388, 0.4952, 0.6798, 0.5072, 0.6207, 0.509, 0.6207, 0.497, 0.6798, 0.4961, 0.6207, 0.509, 0.5617, 0.5107, 0.5617, 0.4979, 0.6207, 0.497, 0.5617, 0.5107, 0.5027, 0.5125, 0.5027, 0.4988, 0.5617, 0.4979, 0.5027, 0.5125, 0.4436, 0.5143, 0.4436, 0.4997, 0.5027, 0.4988, 0.4436, 0.5143, 0.3846, 0.516, 0.3846, 0.5006, 0.4436, 0.4997, 0.3846, 0.516, 0.3255, 0.5178, 0.3255, 0.5015, 0.3846, 0.5006, 0.3255, 0.5178, 0.2665, 0.5196, 0.2665, 0.5024, 0.3255, 0.5015, 0.2665, 0.5196, 0.2075, 0.5214, 0.2075, 0.5033, 0.2665, 0.5024, 0.2075, 0.5214, 0.1484, 0.5231, 0.1484, 0.5042, 0.2075, 0.5033, 0.975, 0.5046, 0.9159, 0.5072, 0.9159, 0.5001, 0.975, 0.4984, 0.9159, 0.5072, 0.8569, 0.5097, 0.8569, 0.5019, 0.9159, 0.5001, 0.8569, 0.5097, 0.7979, 0.5123, 0.7979, 0.5037, 0.8569, 0.5019, 0.7979, 0.5123, 0.7388, 0.5149, 0.7388, 0.5054, 0.7979, 0.5037, 0.7388, 0.5149, 0.6798, 0.5174, 0.6798, 0.5072, 0.7388, 0.5054, 0.6798, 0.5174, 0.6207, 0.52, 0.6207, 0.509, 0.6798, 0.5072, 0.6207, 0.52, 0.5617, 0.5226, 0.5617, 0.5107, 0.6207, 0.509, 0.5617, 0.5226, 0.5027, 0.5251, 0.5027, 0.5125, 0.5617, 0.5107, 0.5027, 0.5251, 0.4436, 0.5277, 0.4436, 0.5143, 0.5027, 0.5125, 0.4436, 0.5277, 0.3846, 0.5303, 0.3846, 0.516, 0.4436, 0.5143, 0.3846, 0.5303, 0.3255, 0.5328, 0.3255, 0.5178, 0.3846, 0.516, 0.3255, 0.5328, 0.2665, 0.5354, 0.2665, 0.5196, 0.3255, 0.5178, 0.2665, 0.5354, 0.2075, 0.538, 0.2075, 0.5214, 0.2665, 0.5196, 0.2075, 0.538, 0.1484, 0.5406, 0.1484, 0.5231, 0.2075, 0.5214, 0.975, 0.5101, 0.9159, 0.5133, 0.9159, 0.5072, 0.975, 0.5046, 0.9159, 0.5133, 0.8569, 0.5166, 0.8569, 0.5097, 0.9159, 0.5072, 0.8569, 0.5166, 0.7979, 0.5199, 0.7979, 0.5123, 0.8569, 0.5097, 0.7979, 0.5199, 0.7388, 0.5231, 0.7388, 0.5149, 0.7979, 0.5123, 0.7388, 0.5231, 0.6798, 0.5264, 0.6798, 0.5174, 0.7388, 0.5149, 0.6798, 0.5264, 0.6207, 0.5297, 0.6207, 0.52, 0.6798, 0.5174, 0.6207, 0.5297, 0.5617, 0.533, 0.5617, 0.5226, 0.6207, 0.52, 0.5617, 0.533, 0.5027, 0.5362, 0.5027, 0.5251, 0.5617, 0.5226, 0.5027, 0.5362, 0.4436, 0.5395, 0.4436, 0.5277, 0.5027, 0.5251, 0.4436, 0.5395, 0.3846, 0.5428, 0.3846, 0.5303, 0.4436, 0.5277, 0.3846, 0.5428, 0.3255, 0.546, 0.3255, 0.5328, 0.3846, 0.5303, 0.3255, 0.546, 0.2665, 0.5493, 0.2665, 0.5354, 0.3255, 0.5328, 0.2665, 0.5493, 0.2075, 0.5526, 0.2075, 0.538, 0.2665, 0.5354, 0.2075, 0.5526, 0.1484, 0.5558, 0.1484, 0.5406, 0.2075, 0.538, 0.975, 0.5146, 0.9159, 0.5184, 0.9159, 0.5133, 0.975, 0.5101, 0.9159, 0.5184, 0.8569, 0.5222, 0.8569, 0.5166, 0.9159, 0.5133, 0.8569, 0.5222, 0.7979, 0.5261, 0.7979, 0.5199, 0.8569, 0.5166, 0.7979, 0.5261, 0.7388, 0.5299, 0.7388, 0.5231, 0.7979, 0.5199, 0.7388, 0.5299, 0.6798, 0.5338, 0.6798, 0.5264, 0.7388, 0.5231, 0.6798, 0.5338, 0.6207, 0.5376, 0.6207, 0.5297, 0.6798, 0.5264, 0.6207, 0.5376, 0.5617, 0.5415, 0.5617, 0.533, 0.6207, 0.5297, 0.5617, 0.5415, 0.5027, 0.5453, 0.5027, 0.5362, 0.5617, 0.533, 0.5027, 0.5453, 0.4436, 0.5492, 0.4436, 0.5395, 0.5027, 0.5362, 0.4436, 0.5492, 0.3846, 0.553, 0.3846, 0.5428, 0.4436, 0.5395, 0.3846, 0.553, 0.3255, 0.5568, 0.3255, 0.546, 0.3846, 0.5428, 0.3255, 0.5568, 0.2665, 0.5607, 0.2665, 0.5493, 0.3255, 0.546, 0.2665, 0.5607, 0.2075, 0.5645, 0.2075, 0.5526, 0.2665, 0.5493, 0.2075, 0.5645, 0.1484, 0.5684, 0.1484, 0.5558, 0.2075, 0.5526, 0.975, 0.5179, 0.9159, 0.5222, 0.9159, 0.5184, 0.975, 0.5146, 0.9159, 0.5222, 0.8569, 0.5264, 0.8569, 0.5222, 0.9159, 0.5184, 0.8569, 0.5264, 0.7979, 0.5307, 0.7979, 0.5261, 0.8569, 0.5222, 0.7979, 0.5307, 0.7388, 0.535, 0.7388, 0.5299, 0.7979, 0.5261, 0.7388, 0.535, 0.6798, 0.5392, 0.6798, 0.5338, 0.7388, 0.5299, 0.6798, 0.5392, 0.6207, 0.5435, 0.6207, 0.5376, 0.6798, 0.5338, 0.6207, 0.5435, 0.5617, 0.5478, 0.5617, 0.5415, 0.6207, 0.5376, 0.5617, 0.5478, 0.5027, 0.5521, 0.5027, 0.5453, 0.5617, 0.5415, 0.5027, 0.5521, 0.4436, 0.5563, 0.4436, 0.5492, 0.5027, 0.5453, 0.4436, 0.5563, 0.3846, 0.5606, 0.3846, 0.553, 0.4436, 0.5492, 0.3846, 0.5606, 0.3255, 0.5649, 0.3255, 0.5568, 0.3846, 0.553, 0.3255, 0.5649, 0.2665, 0.5691, 0.2665, 0.5607, 0.3255, 0.5568, 0.2665, 0.5691, 0.2075, 0.5734, 0.2075, 0.5645, 0.2665, 0.5607, 0.2075, 0.5734, 0.1484, 0.5777, 0.1484, 0.5684, 0.2075, 0.5645, 0.975, 0.52, 0.9159, 0.5245, 0.9159, 0.5222, 0.975, 0.5179, 0.9159, 0.5245, 0.8569, 0.529, 0.8569, 0.5264, 0.9159, 0.5222, 0.8569, 0.529, 0.7979, 0.5336, 0.7979, 0.5307, 0.8569, 0.5264, 0.7979, 0.5336, 0.7388, 0.5381, 0.7388, 0.535, 0.7979, 0.5307, 0.7388, 0.5381, 0.6798, 0.5426, 0.6798, 0.5392, 0.7388, 0.535, 0.6798, 0.5426, 0.6207, 0.5472, 0.6207, 0.5435, 0.6798, 0.5392, 0.6207, 0.5472, 0.5617, 0.5517, 0.5617, 0.5478, 0.6207, 0.5435, 0.5617, 0.5517, 0.5027, 0.5562, 0.5027, 0.5521, 0.5617, 0.5478, 0.5027, 0.5562, 0.4436, 0.5608, 0.4436, 0.5563, 0.5027, 0.5521, 0.4436, 0.5608, 0.3846, 0.5653, 0.3846, 0.5606, 0.4436, 0.5563, 0.3846, 0.5653, 0.3255, 0.5698, 0.3255, 0.5649, 0.3846, 0.5606, 0.3255, 0.5698, 0.2665, 0.5744, 0.2665, 0.5691, 0.3255, 0.5649, 0.2665, 0.5744, 0.2075, 0.5789, 0.2075, 0.5734, 0.2665, 0.5691, 0.2075, 0.5789, 0.1484, 0.5834, 0.1484, 0.5777, 0.2075, 0.5734, 0.975, 0.5206, 0.9159, 0.5253, 0.9159, 0.5245, 0.975, 0.52, 0.9159, 0.5253, 0.8569, 0.5299, 0.8569, 0.529, 0.9159, 0.5245, 0.8569, 0.5299, 0.7979, 0.5345, 0.7979, 0.5336, 0.8569, 0.529, 0.7979, 0.5345, 0.7388, 0.5391, 0.7388, 0.5381, 0.7979, 0.5336, 0.7388, 0.5391, 0.6798, 0.5438, 0.6798, 0.5426, 0.7388, 0.5381, 0.6798, 0.5438, 0.6207, 0.5484, 0.6207, 0.5472, 0.6798, 0.5426, 0.6207, 0.5484, 0.5617, 0.553, 0.5617, 0.5517, 0.6207, 0.5472, 0.5617, 0.553, 0.5027, 0.5576, 0.5027, 0.5562, 0.5617, 0.5517, 0.5027, 0.5576, 0.4436, 0.5622, 0.4436, 0.5608, 0.5027, 0.5562, 0.4436, 0.5622, 0.3846, 0.5669, 0.3846, 0.5653, 0.4436, 0.5608, 0.3846, 0.5669, 0.3255, 0.5715, 0.3255, 0.5698, 0.3846, 0.5653, 0.3255, 0.5715, 0.2665, 0.5761, 0.2665, 0.5744, 0.3255, 0.5698, 0.2665, 0.5761, 0.2075, 0.5807, 0.2075, 0.5789, 0.2665, 0.5744, 0.2075, 0.5807, 0.1484, 0.5854, 0.1484, 0.5834, 0.2075, 0.5789])
me_cylinder.materials.append(mat_material_001)
me_cylinder.use_remesh_preserve_volume = False
me_cylinder.use_remesh_preserve_attributes = False
me_cylinder.use_mirror_vertex_groups = False
me_cylinder.update()

# ---- objects
ob_light = bpy.data.objects.new('Light', light_light)
ob_camera = bpy.data.objects.new('Camera', cam_camera)
ob_cylinder = bpy.data.objects.new('Cylinder', me_cylinder)

# ---- transforms, parenting, visibility, modifiers, constraints
ob_light.location = (4.076, 1.005, 5.904)
ob_light.rotation_euler = (0.6503, 0.05522, 1.866)
ob_light.lock_rotations_4d = False
ob_light.empty_display_type = 'ARROWS'
ob_light.color = (0.0, 0.0, 0.0, 0.0)
ob_light.lineart.crease_threshold = 0.0
ob_camera.location = (10.95, -19.13, 0.09833)
ob_camera.rotation_euler = (1.566, -0.000131, 0.7627)
ob_camera.lock_rotations_4d = False
ob_camera.empty_display_type = 'ARROWS'
ob_camera.color = (0.0, 0.0, 0.0, 0.0)
ob_camera.display_type = 'WIRE'
ob_camera.lineart.crease_threshold = 0.0
ob_cylinder.location = (0.0, 0.0, 0.0)
ob_cylinder.rotation_euler = (-7.854, 1.571, 0.0)
ob_cylinder.lineart.crease_threshold = 0.0
_m = ob_cylinder.modifiers.new('Subdivision', 'SUBSURF')
_m.uv_smooth = 'PRESERVE_CORNERS'
_m.levels = 3
_m.render_levels = 3
_m.show_only_control_edges = False
_m = ob_cylinder.modifiers.new('Displace', 'DISPLACE')
_m = ob_cylinder.modifiers.new('Subdivision.001', 'SUBSURF')
_m.uv_smooth = 'PRESERVE_CORNERS'
_m.levels = 2
_m.show_only_control_edges = False
_m.use_creases = False

# ---- collection membership
col_collection.objects.link(ob_light)
col_collection.objects.link(ob_camera)
col_collection.objects.link(ob_cylinder)

# ---- scene / render settings (as saved in the file)
scene.camera = ob_camera
scene.frame_start = 1; scene.frame_end = 250; scene.frame_set(1)
scene.render.engine = 'CYCLES'
scene.cycles.use_denoising = False
scene.cycles.samples = 128
scene.cycles.sampling_pattern = 'TABULATED_SOBOL'
scene.cycles.use_adaptive_sampling = False
scene.cycles.use_light_tree = False
scene.view_settings.view_transform = 'Filmic'
bpy.context.view_layer.update()
